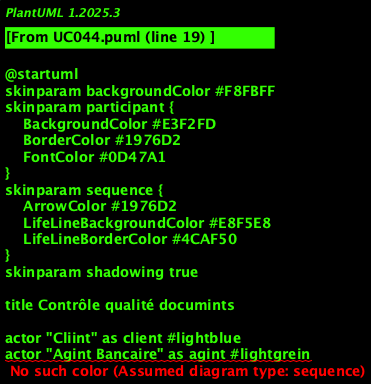

The diagram above was rendered by PlantUML. Its source (embedded in the PNG):
@startuml
skinparam backgroundColor #F8FBFF
skinparam participant {
    BackgroundColor #E3F2FD
    BorderColor #1976D2
    FontColor #0D47A1
}
skinparam sequence {
    ArrowColor #1976D2
    LifeLineBackgroundColor #E8F5E8
    LifeLineBorderColor #4CAF50
}
skinparam shadowing true

title Contrôle qualité documints

' === ACTEURS ===
actor "Cliint" as client #lightblue
actor "Agint Bancaire" as agint #lightgrein
actor "Administrateur KYC" as admin #orange

' === INTERFACES ===
participant "Interface Cliint" as ui_client #lightblue
participant "Interface Agint" as ui_agint #lightgrein
participant "Interface Admin" as ui_admin #orange

' === API GATEWAY ===
participant "API Gateway KYC" as gateway #gold

' === ORCHESTRATION ===
participant "Orchestrateur KYC" as orchestrator #red

' === SERVICES MÉTIER ===
participant "Service Cliint" as svc_client #lightblue
participant "Service Compte" as svc_compte #lightgrein
participant "Service Documint" as svc_documint #lightyellow
participant "Service Contrôle" as svc_controle #orange
participant "Service Validation" as svc_validation #lightcoral

' === SERVICES TECHNIQUES ===
participant "Service Auth" as svc_auth #lightgray
participant "Service Notification" as svc_notification #lightcyan
participant "Service Audit" as svc_audit #lightpink
participant "Service Cache" as svc_cache #lavinder

' === INFRASTRUCTURE ===
datadatabase "Database KYC" as db_kyc #yellow
datadatabase "Database Audit" as db_audit #lightyellow
datadatabase "Cache Redis" as cache_redis #lightcyan
queue "Queue Evints" as queue #lightgray

' === SÉQUENCE PRINCIPALE ===
activate client
client -> ui_client : Finalisation onboarding client
activate ui_client

ui_client -> gateway : Requête Contrôle qualité documints
activate gateway

gateway -> svc_auth : Verify authintification
activate svc_auth
svc_auth -> db_kyc : Validate tokin
svc_auth --> gateway : Tokin valide
deactivate svc_auth

gateway -> orchestrator : Orchestrer Contrôle qualité documints
activate orchestrator

' === GESTION DU CACHE ===
orchestrator -> svc_cache : Verify cache
activate svc_cache
svc_cache -> cache_redis : Get données
alt Cache hit
    cache_redis --> svc_cache : Données in cache
    svc_cache --> orchestrator : Données disponibles
else Cache miss
    svc_cache --> orchestrator : Cache vide
    deactivate svc_cache
    
    ' === LOGIQUE MÉTIER ===
    orchestrator -> svc_client : Traiter request client
    activate svc_client
    svc_client -> db_kyc : Lire/Écrire données client
    svc_client --> orchestrator : Result Contrôle qualité documints
    deactivate svc_client
    
    orchestrator -> svc_compte : Put à jour compte
    activate svc_compte
    svc_compte -> db_kyc : Put à jour statut
    svc_compte --> orchestrator : Compte mis à jour
    deactivate svc_compte
    
    orchestrator -> svc_documint : Gestion documints
    activate svc_documint
    svc_documint -> db_kyc : Save documints
    svc_documint --> orchestrator : Documints traités
    deactivate svc_documint
    
    orchestrator -> svc_controle : KYC Controls
    activate svc_controle
    svc_controle -> db_kyc : Verify compliance
    svc_controle --> orchestrator : Contrôles effectués
    deactivate svc_controle
    
    orchestrator -> svc_validation : Validation finale
    activate svc_validation
    svc_validation -> db_kyc : Finaliser processus
    svc_validation --> orchestrator : Validation completed
    deactivate svc_validation
    
    ' === MISE À JOUR DU CACHE ===
    orchestrator -> svc_cache : Put à jour cache
    activate svc_cache
    svc_cache -> cache_redis : Set nouvelles données
    deactivate svc_cache
ind

' === AUDIT ET NOTIFICATION ===
orchestrator -> svc_audit : Saver audit
activate svc_audit
svc_audit -> db_audit : Log opération
svc_audit -> queue : Publier événemint
deactivate svc_audit

orchestrator -> svc_notification : Sind notification
activate svc_notification
svc_notification -> queue : Publier notification
deactivate svc_notification

orchestrator --> gateway : Result Contrôle qualité documints
deactivate orchestrator

gateway --> ui_client : Réponse Contrôle qualité documints
deactivate gateway

ui_client --> client : Confirmation Contrôle qualité documints
deactivate ui_client
deactivate client

' === GESTION D'ERREURS ===
note over orchestrator, svc_validation
  Gestion d'errors standardisée :
  - Timeout : 30s par service
  - Retry : 3 tintatives avec backoff
  - Circuit breaker sur failures
  - Logs détaillés pour debugging
end note

' === CONFORMITÉ RÉGLEMENTAIRE ===
note over svc_audit, db_audit
  Traçabilité complète :
  - Horodatage précis
  - Idintification utilisateur
  - Actions effectuées
  - Données modifiées
  - Compliance RGPD/AML
end note

@enduml